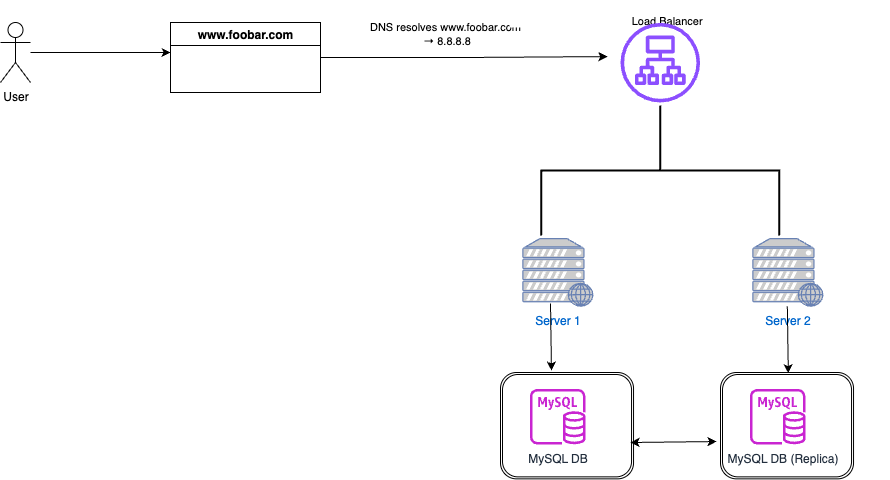

The diagram above was exported from draw.io. Its source (the exported page's mxGraphModel, read from the mxfile embedded in the PNG):
<mxGraphModel dx="1018" dy="689" grid="1" gridSize="10" guides="1" tooltips="1" connect="1" arrows="1" fold="1" page="1" pageScale="1" pageWidth="1100" pageHeight="850" math="0" shadow="0">
  <root>
    <mxCell id="0" />
    <mxCell id="1" parent="0" />
    <mxCell id="7M0l99rsiQR82JFFjZ1S-9" style="edgeStyle=orthogonalEdgeStyle;rounded=0;orthogonalLoop=1;jettySize=auto;html=1;entryX=-0.017;entryY=0.31;entryDx=0;entryDy=0;entryPerimeter=0;" edge="1" parent="1" source="7M0l99rsiQR82JFFjZ1S-1">
      <mxGeometry relative="1" as="geometry">
        <mxPoint x="636.94" y="94.10000000000002" as="targetPoint" />
      </mxGeometry>
    </mxCell>
    <mxCell id="7M0l99rsiQR82JFFjZ1S-10" value="DNS resolves www.foobar.com&amp;nbsp;&lt;div&gt;→ 8.8.8.8&lt;/div&gt;" style="edgeLabel;html=1;align=center;verticalAlign=middle;resizable=0;points=[];" vertex="1" connectable="0" parent="7M0l99rsiQR82JFFjZ1S-9">
      <mxGeometry x="-0.6509" y="1" relative="1" as="geometry">
        <mxPoint x="75" y="-24" as="offset" />
      </mxGeometry>
    </mxCell>
    <mxCell id="7M0l99rsiQR82JFFjZ1S-1" value="www.foobar.com" style="swimlane;whiteSpace=wrap;html=1;" vertex="1" parent="1">
      <mxGeometry x="200" y="60" width="150" height="70" as="geometry" />
    </mxCell>
    <mxCell id="7M0l99rsiQR82JFFjZ1S-3" style="edgeStyle=orthogonalEdgeStyle;rounded=0;orthogonalLoop=1;jettySize=auto;html=1;" edge="1" parent="1" source="7M0l99rsiQR82JFFjZ1S-2">
      <mxGeometry relative="1" as="geometry">
        <mxPoint x="200" y="90" as="targetPoint" />
      </mxGeometry>
    </mxCell>
    <mxCell id="7M0l99rsiQR82JFFjZ1S-2" value="User" style="shape=umlActor;verticalLabelPosition=bottom;verticalAlign=top;html=1;outlineConnect=0;" vertex="1" parent="1">
      <mxGeometry x="30" y="60" width="30" height="60" as="geometry" />
    </mxCell>
    <mxCell id="7M0l99rsiQR82JFFjZ1S-20" value="" style="strokeWidth=2;html=1;shape=mxgraph.flowchart.annotation_2;align=left;labelPosition=right;pointerEvents=1;rotation=90;" vertex="1" parent="1">
      <mxGeometry x="624.8" y="89" width="130" height="238" as="geometry" />
    </mxCell>
    <mxCell id="7M0l99rsiQR82JFFjZ1S-25" value="&lt;span style=&quot;white-space: pre;&quot;&gt;&#09;&lt;/span&gt;&lt;span style=&quot;white-space: pre;&quot;&gt;&#09;&lt;/span&gt;&lt;div&gt;&lt;span style=&quot;white-space: pre;&quot;&gt;&#09;&lt;/span&gt;&lt;span style=&quot;white-space: pre;&quot;&gt;&#09;&lt;/span&gt;&lt;span style=&quot;white-space: pre;&quot;&gt;&#09;&lt;/span&gt;&lt;span style=&quot;white-space: pre;&quot;&gt;&#09;&lt;/span&gt;&lt;span style=&quot;white-space: pre;&quot;&gt;&#09;&lt;/span&gt;Load Balancer&lt;/div&gt;" style="edgeLabel;html=1;align=center;verticalAlign=middle;resizable=0;points=[];" vertex="1" connectable="0" parent="1">
      <mxGeometry x="634.04" y="50" as="geometry" />
    </mxCell>
    <mxCell id="7M0l99rsiQR82JFFjZ1S-43" value="" style="group" vertex="1" connectable="0" parent="1">
      <mxGeometry x="770" y="270" width="149" height="98.18" as="geometry" />
    </mxCell>
    <mxCell id="7M0l99rsiQR82JFFjZ1S-41" value="" style="group" vertex="1" connectable="0" parent="7M0l99rsiQR82JFFjZ1S-43">
      <mxGeometry x="12.348066298342541" y="6.13625" width="136.65193370165747" height="67.49875" as="geometry" />
    </mxCell>
    <mxCell id="7M0l99rsiQR82JFFjZ1S-8" value="Server 2" style="fontColor=#0066CC;verticalAlign=top;verticalLabelPosition=bottom;labelPosition=center;align=center;html=1;outlineConnect=0;fillColor=#CCCCCC;strokeColor=#6881B3;gradientColor=none;gradientDirection=north;strokeWidth=2;shape=mxgraph.networks.web_server;" vertex="1" parent="7M0l99rsiQR82JFFjZ1S-41">
      <mxGeometry width="69.97237569060773" height="67.49875" as="geometry" />
    </mxCell>
    <mxCell id="7M0l99rsiQR82JFFjZ1S-113" value="" style="endArrow=classic;html=1;rounded=0;fontFamily=Helvetica;fontSize=12;fontColor=default;entryX=0.308;entryY=0.019;entryDx=0;entryDy=0;entryPerimeter=0;" edge="1" parent="7M0l99rsiQR82JFFjZ1S-43">
      <mxGeometry width="50" height="50" relative="1" as="geometry">
        <mxPoint x="46.83000000000004" y="73.63" as="sourcePoint" />
        <mxPoint x="47.8065745856353" y="140.6472727272727" as="targetPoint" />
      </mxGeometry>
    </mxCell>
    <mxCell id="7M0l99rsiQR82JFFjZ1S-45" value="" style="group" vertex="1" connectable="0" parent="1">
      <mxGeometry x="530.0006629834254" y="409.99636363636364" width="133.03867403314916" height="106.36363636363637" as="geometry" />
    </mxCell>
    <mxCell id="7M0l99rsiQR82JFFjZ1S-44" value="" style="shape=ext;double=1;rounded=1;whiteSpace=wrap;html=1;" vertex="1" parent="7M0l99rsiQR82JFFjZ1S-45">
      <mxGeometry width="133.03867403314916" height="106.36363636363637" as="geometry" />
    </mxCell>
    <mxCell id="7M0l99rsiQR82JFFjZ1S-15" value="MySQL DB" style="sketch=0;outlineConnect=0;fontColor=#232F3E;gradientColor=none;fillColor=#C925D1;strokeColor=none;dashed=0;verticalLabelPosition=bottom;verticalAlign=top;align=center;html=1;fontSize=12;fontStyle=0;aspect=fixed;pointerEvents=1;shape=mxgraph.aws4.rds_mysql_instance;" vertex="1" parent="7M0l99rsiQR82JFFjZ1S-45">
      <mxGeometry x="29.39226519337016" y="16.363636363636363" width="55.690607734806626" height="55.690607734806626" as="geometry" />
    </mxCell>
    <mxCell id="7M0l99rsiQR82JFFjZ1S-104" value="" style="group" vertex="1" connectable="0" parent="1">
      <mxGeometry x="750" y="410" width="133.03867403314916" height="106.36363636363637" as="geometry" />
    </mxCell>
    <mxCell id="7M0l99rsiQR82JFFjZ1S-105" value="" style="shape=ext;double=1;rounded=1;whiteSpace=wrap;html=1;" vertex="1" parent="7M0l99rsiQR82JFFjZ1S-104">
      <mxGeometry width="133.03867403314916" height="106.36363636363637" as="geometry" />
    </mxCell>
    <mxCell id="7M0l99rsiQR82JFFjZ1S-106" value="&amp;nbsp; &amp;nbsp;MySQL DB (Replica)" style="sketch=0;outlineConnect=0;fontColor=#232F3E;gradientColor=none;fillColor=#C925D1;strokeColor=none;dashed=0;verticalLabelPosition=bottom;verticalAlign=top;align=center;html=1;fontSize=12;fontStyle=0;aspect=fixed;pointerEvents=1;shape=mxgraph.aws4.rds_mysql_instance;" vertex="1" parent="7M0l99rsiQR82JFFjZ1S-104">
      <mxGeometry x="29.39226519337016" y="16.363636363636363" width="55.690607734806626" height="55.690607734806626" as="geometry" />
    </mxCell>
    <mxCell id="7M0l99rsiQR82JFFjZ1S-17" value="" style="sketch=0;outlineConnect=0;fontColor=#232F3E;gradientColor=none;fillColor=#8C4FFF;strokeColor=none;dashed=0;verticalLabelPosition=bottom;verticalAlign=top;align=center;html=1;fontSize=12;fontStyle=0;aspect=fixed;pointerEvents=1;shape=mxgraph.aws4.application_load_balancer;" vertex="1" parent="1">
      <mxGeometry x="650" y="60.41" width="79.59" height="79.59" as="geometry" />
    </mxCell>
    <mxCell id="7M0l99rsiQR82JFFjZ1S-109" value="" style="group" vertex="1" connectable="0" parent="1">
      <mxGeometry x="540" y="270" width="149" height="98.18" as="geometry" />
    </mxCell>
    <mxCell id="7M0l99rsiQR82JFFjZ1S-110" value="" style="group" vertex="1" connectable="0" parent="7M0l99rsiQR82JFFjZ1S-109">
      <mxGeometry x="12.348066298342541" y="6.13625" width="136.65193370165747" height="67.49875" as="geometry" />
    </mxCell>
    <mxCell id="7M0l99rsiQR82JFFjZ1S-111" value="Server 1" style="fontColor=#0066CC;verticalAlign=top;verticalLabelPosition=bottom;labelPosition=center;align=center;html=1;outlineConnect=0;fillColor=#CCCCCC;strokeColor=#6881B3;gradientColor=none;gradientDirection=north;strokeWidth=2;shape=mxgraph.networks.web_server;" vertex="1" parent="7M0l99rsiQR82JFFjZ1S-110">
      <mxGeometry width="69.97237569060773" height="67.49875" as="geometry" />
    </mxCell>
    <mxCell id="7M0l99rsiQR82JFFjZ1S-112" value="" style="endArrow=classic;html=1;rounded=0;fontFamily=Helvetica;fontSize=12;fontColor=default;entryX=0.308;entryY=0.019;entryDx=0;entryDy=0;entryPerimeter=0;" edge="1" parent="7M0l99rsiQR82JFFjZ1S-110">
      <mxGeometry width="50" height="50" relative="1" as="geometry">
        <mxPoint x="27.651933701657413" y="64.86374999999998" as="sourcePoint" />
        <mxPoint x="28.628508287292675" y="131.8810227272727" as="targetPoint" />
      </mxGeometry>
    </mxCell>
    <mxCell id="7M0l99rsiQR82JFFjZ1S-114" value="" style="endArrow=classic;startArrow=classic;html=1;rounded=0;fontFamily=Helvetica;fontSize=12;fontColor=default;entryX=-0.03;entryY=0.649;entryDx=0;entryDy=0;entryPerimeter=0;" edge="1" parent="1" target="7M0l99rsiQR82JFFjZ1S-105">
      <mxGeometry width="50" height="50" relative="1" as="geometry">
        <mxPoint x="660" y="480" as="sourcePoint" />
        <mxPoint x="710" y="430" as="targetPoint" />
      </mxGeometry>
    </mxCell>
  </root>
</mxGraphModel>